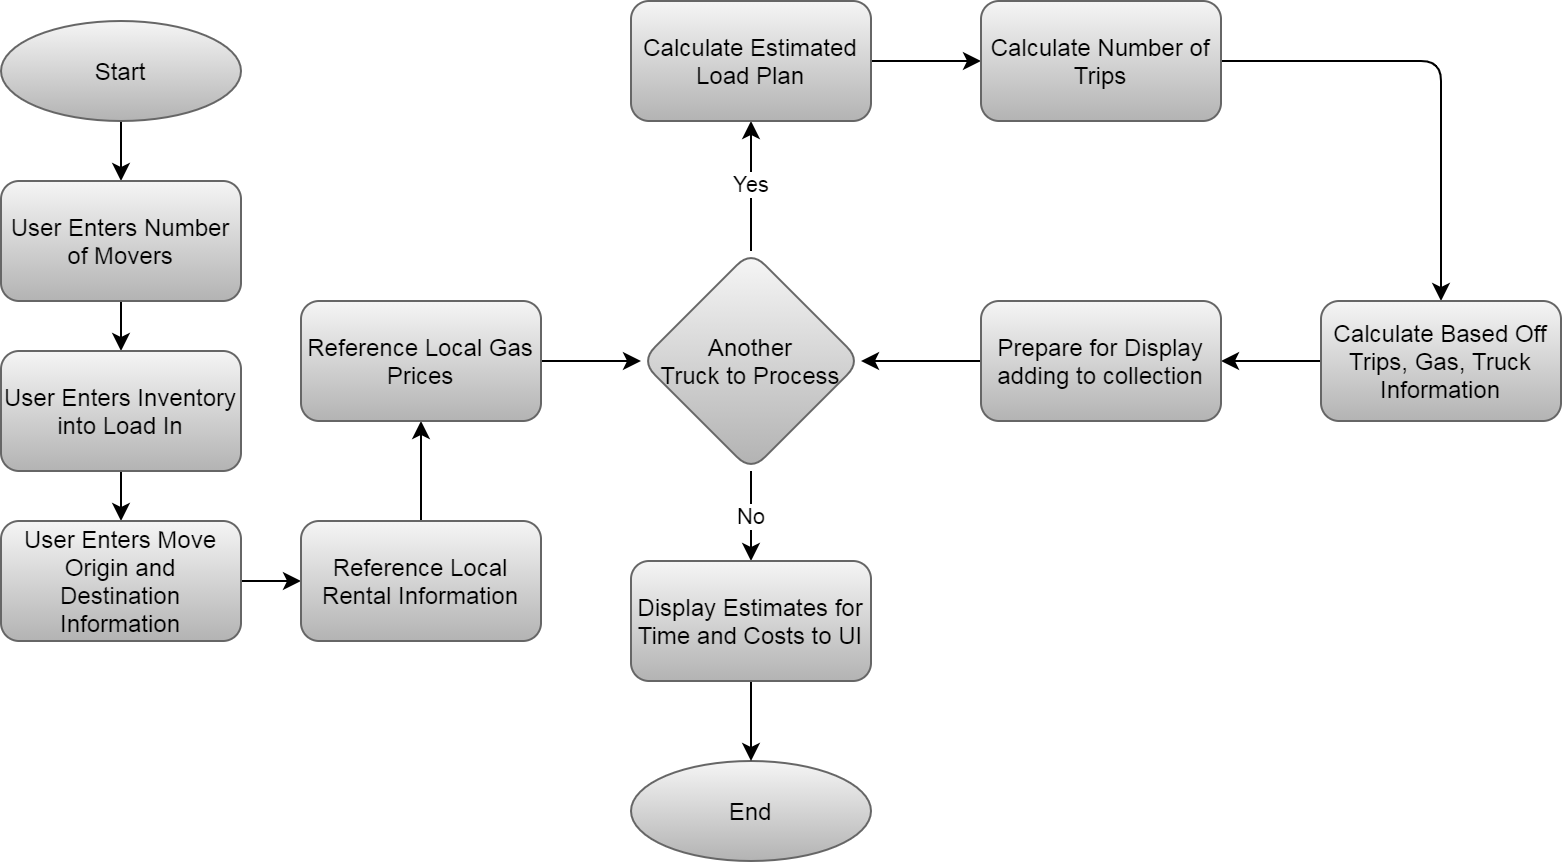

The diagram above was exported from draw.io. Its source (the exported page's mxGraphModel, read from the mxfile embedded in the PNG):
<mxGraphModel dx="1086" dy="830" grid="1" gridSize="10" guides="1" tooltips="1" connect="1" arrows="1" fold="1" page="1" pageScale="1" pageWidth="850" pageHeight="1100" background="#6DD1A1" math="0" shadow="0">
  <root>
    <mxCell id="cuDmNmhHbk3skfNddtM_-0" />
    <mxCell id="cuDmNmhHbk3skfNddtM_-1" parent="cuDmNmhHbk3skfNddtM_-0" />
    <mxCell id="cuDmNmhHbk3skfNddtM_-9" value="" style="edgeStyle=orthogonalEdgeStyle;orthogonalLoop=1;jettySize=auto;html=1;" parent="cuDmNmhHbk3skfNddtM_-1" source="cuDmNmhHbk3skfNddtM_-2" target="cuDmNmhHbk3skfNddtM_-4" edge="1">
      <mxGeometry relative="1" as="geometry" />
    </mxCell>
    <mxCell id="cuDmNmhHbk3skfNddtM_-2" value="Start" style="ellipse;whiteSpace=wrap;html=1;strokeColor=#666666;fillColor=#f5f5f5;gradientColor=#b3b3b3;rounded=1;" parent="cuDmNmhHbk3skfNddtM_-1" vertex="1">
      <mxGeometry x="40" y="170" width="120" height="50" as="geometry" />
    </mxCell>
    <mxCell id="cuDmNmhHbk3skfNddtM_-11" style="edgeStyle=orthogonalEdgeStyle;orthogonalLoop=1;jettySize=auto;html=1;" parent="cuDmNmhHbk3skfNddtM_-1" source="cuDmNmhHbk3skfNddtM_-4" target="cuDmNmhHbk3skfNddtM_-5" edge="1">
      <mxGeometry relative="1" as="geometry" />
    </mxCell>
    <mxCell id="cuDmNmhHbk3skfNddtM_-4" value="User Enters Number of Movers" style="whiteSpace=wrap;html=1;strokeColor=#666666;fillColor=#f5f5f5;gradientColor=#b3b3b3;rounded=1;" parent="cuDmNmhHbk3skfNddtM_-1" vertex="1">
      <mxGeometry x="40" y="250" width="120" height="60" as="geometry" />
    </mxCell>
    <mxCell id="cuDmNmhHbk3skfNddtM_-12" style="edgeStyle=orthogonalEdgeStyle;orthogonalLoop=1;jettySize=auto;html=1;" parent="cuDmNmhHbk3skfNddtM_-1" source="cuDmNmhHbk3skfNddtM_-5" target="cuDmNmhHbk3skfNddtM_-6" edge="1">
      <mxGeometry relative="1" as="geometry" />
    </mxCell>
    <mxCell id="cuDmNmhHbk3skfNddtM_-5" value="User Enters Inventory into Load In" style="whiteSpace=wrap;html=1;strokeColor=#666666;fillColor=#f5f5f5;gradientColor=#b3b3b3;rounded=1;" parent="cuDmNmhHbk3skfNddtM_-1" vertex="1">
      <mxGeometry x="40" y="335" width="120" height="60" as="geometry" />
    </mxCell>
    <mxCell id="cuDmNmhHbk3skfNddtM_-13" style="edgeStyle=orthogonalEdgeStyle;orthogonalLoop=1;jettySize=auto;html=1;" parent="cuDmNmhHbk3skfNddtM_-1" source="cuDmNmhHbk3skfNddtM_-6" target="cuDmNmhHbk3skfNddtM_-7" edge="1">
      <mxGeometry relative="1" as="geometry" />
    </mxCell>
    <mxCell id="cuDmNmhHbk3skfNddtM_-6" value="User Enters Move Origin and Destination Information" style="whiteSpace=wrap;html=1;strokeColor=#666666;fillColor=#f5f5f5;gradientColor=#b3b3b3;rounded=1;" parent="cuDmNmhHbk3skfNddtM_-1" vertex="1">
      <mxGeometry x="40" y="420" width="120" height="60" as="geometry" />
    </mxCell>
    <mxCell id="cuDmNmhHbk3skfNddtM_-14" style="edgeStyle=orthogonalEdgeStyle;orthogonalLoop=1;jettySize=auto;html=1;" parent="cuDmNmhHbk3skfNddtM_-1" source="cuDmNmhHbk3skfNddtM_-7" target="cuDmNmhHbk3skfNddtM_-8" edge="1">
      <mxGeometry relative="1" as="geometry" />
    </mxCell>
    <mxCell id="cuDmNmhHbk3skfNddtM_-7" value="Reference Local Rental Information" style="whiteSpace=wrap;html=1;strokeColor=#666666;fillColor=#f5f5f5;gradientColor=#b3b3b3;rounded=1;" parent="cuDmNmhHbk3skfNddtM_-1" vertex="1">
      <mxGeometry x="190" y="420" width="120" height="60" as="geometry" />
    </mxCell>
    <mxCell id="cuDmNmhHbk3skfNddtM_-18" style="edgeStyle=orthogonalEdgeStyle;orthogonalLoop=1;jettySize=auto;html=1;entryX=0;entryY=0.5;entryDx=0;entryDy=0;" parent="cuDmNmhHbk3skfNddtM_-1" source="cuDmNmhHbk3skfNddtM_-8" target="cuDmNmhHbk3skfNddtM_-17" edge="1">
      <mxGeometry relative="1" as="geometry" />
    </mxCell>
    <mxCell id="cuDmNmhHbk3skfNddtM_-8" value="Reference Local Gas Prices" style="whiteSpace=wrap;html=1;strokeColor=#666666;fillColor=#f5f5f5;gradientColor=#b3b3b3;rounded=1;" parent="cuDmNmhHbk3skfNddtM_-1" vertex="1">
      <mxGeometry x="190" y="310" width="120" height="60" as="geometry" />
    </mxCell>
    <mxCell id="cuDmNmhHbk3skfNddtM_-20" value="Yes" style="edgeStyle=orthogonalEdgeStyle;orthogonalLoop=1;jettySize=auto;html=1;" parent="cuDmNmhHbk3skfNddtM_-1" source="cuDmNmhHbk3skfNddtM_-17" target="cuDmNmhHbk3skfNddtM_-19" edge="1">
      <mxGeometry relative="1" as="geometry" />
    </mxCell>
    <mxCell id="cuDmNmhHbk3skfNddtM_-37" value="No" style="edgeStyle=orthogonalEdgeStyle;orthogonalLoop=1;jettySize=auto;html=1;" parent="cuDmNmhHbk3skfNddtM_-1" source="cuDmNmhHbk3skfNddtM_-17" target="cuDmNmhHbk3skfNddtM_-36" edge="1">
      <mxGeometry relative="1" as="geometry" />
    </mxCell>
    <mxCell id="cuDmNmhHbk3skfNddtM_-17" value="Another&lt;br&gt;Truck to Process" style="rhombus;whiteSpace=wrap;html=1;strokeColor=#666666;fillColor=#f5f5f5;gradientColor=#b3b3b3;rounded=1;" parent="cuDmNmhHbk3skfNddtM_-1" vertex="1">
      <mxGeometry x="360" y="285" width="110" height="110" as="geometry" />
    </mxCell>
    <mxCell id="cuDmNmhHbk3skfNddtM_-22" value="" style="edgeStyle=orthogonalEdgeStyle;orthogonalLoop=1;jettySize=auto;html=1;" parent="cuDmNmhHbk3skfNddtM_-1" source="cuDmNmhHbk3skfNddtM_-19" target="cuDmNmhHbk3skfNddtM_-21" edge="1">
      <mxGeometry relative="1" as="geometry" />
    </mxCell>
    <mxCell id="cuDmNmhHbk3skfNddtM_-19" value="Calculate Estimated Load Plan" style="whiteSpace=wrap;html=1;strokeColor=#666666;fillColor=#f5f5f5;gradientColor=#b3b3b3;rounded=1;" parent="cuDmNmhHbk3skfNddtM_-1" vertex="1">
      <mxGeometry x="355" y="160" width="120" height="60" as="geometry" />
    </mxCell>
    <mxCell id="cuDmNmhHbk3skfNddtM_-24" value="" style="edgeStyle=orthogonalEdgeStyle;orthogonalLoop=1;jettySize=auto;html=1;" parent="cuDmNmhHbk3skfNddtM_-1" source="cuDmNmhHbk3skfNddtM_-21" target="cuDmNmhHbk3skfNddtM_-23" edge="1">
      <mxGeometry relative="1" as="geometry" />
    </mxCell>
    <mxCell id="cuDmNmhHbk3skfNddtM_-21" value="Calculate Number of Trips" style="whiteSpace=wrap;html=1;strokeColor=#666666;fillColor=#f5f5f5;gradientColor=#b3b3b3;rounded=1;" parent="cuDmNmhHbk3skfNddtM_-1" vertex="1">
      <mxGeometry x="530" y="160" width="120" height="60" as="geometry" />
    </mxCell>
    <mxCell id="cuDmNmhHbk3skfNddtM_-28" value="" style="edgeStyle=orthogonalEdgeStyle;orthogonalLoop=1;jettySize=auto;html=1;" parent="cuDmNmhHbk3skfNddtM_-1" source="cuDmNmhHbk3skfNddtM_-23" target="cuDmNmhHbk3skfNddtM_-25" edge="1">
      <mxGeometry relative="1" as="geometry" />
    </mxCell>
    <mxCell id="cuDmNmhHbk3skfNddtM_-23" value="Calculate Based Off Trips, Gas, Truck Information" style="whiteSpace=wrap;html=1;strokeColor=#666666;fillColor=#f5f5f5;gradientColor=#b3b3b3;rounded=1;" parent="cuDmNmhHbk3skfNddtM_-1" vertex="1">
      <mxGeometry x="700" y="310" width="120" height="60" as="geometry" />
    </mxCell>
    <mxCell id="cuDmNmhHbk3skfNddtM_-33" style="edgeStyle=orthogonalEdgeStyle;orthogonalLoop=1;jettySize=auto;html=1;entryX=1;entryY=0.5;entryDx=0;entryDy=0;exitX=0;exitY=0.5;exitDx=0;exitDy=0;" parent="cuDmNmhHbk3skfNddtM_-1" source="cuDmNmhHbk3skfNddtM_-25" target="cuDmNmhHbk3skfNddtM_-17" edge="1">
      <mxGeometry relative="1" as="geometry" />
    </mxCell>
    <mxCell id="cuDmNmhHbk3skfNddtM_-25" value="Prepare for Display adding to collection" style="whiteSpace=wrap;html=1;strokeColor=#666666;fillColor=#f5f5f5;gradientColor=#b3b3b3;rounded=1;" parent="cuDmNmhHbk3skfNddtM_-1" vertex="1">
      <mxGeometry x="530" y="310" width="120" height="60" as="geometry" />
    </mxCell>
    <mxCell id="cuDmNmhHbk3skfNddtM_-34" value="End" style="ellipse;whiteSpace=wrap;html=1;strokeColor=#666666;fillColor=#f5f5f5;gradientColor=#b3b3b3;rounded=1;" parent="cuDmNmhHbk3skfNddtM_-1" vertex="1">
      <mxGeometry x="355" y="540" width="120" height="50" as="geometry" />
    </mxCell>
    <mxCell id="cuDmNmhHbk3skfNddtM_-38" value="" style="edgeStyle=orthogonalEdgeStyle;orthogonalLoop=1;jettySize=auto;html=1;" parent="cuDmNmhHbk3skfNddtM_-1" source="cuDmNmhHbk3skfNddtM_-36" target="cuDmNmhHbk3skfNddtM_-34" edge="1">
      <mxGeometry relative="1" as="geometry" />
    </mxCell>
    <mxCell id="cuDmNmhHbk3skfNddtM_-36" value="Display Estimates for Time and Costs to UI" style="whiteSpace=wrap;html=1;strokeColor=#666666;fillColor=#f5f5f5;gradientColor=#b3b3b3;rounded=1;" parent="cuDmNmhHbk3skfNddtM_-1" vertex="1">
      <mxGeometry x="355" y="440" width="120" height="60" as="geometry" />
    </mxCell>
  </root>
</mxGraphModel>